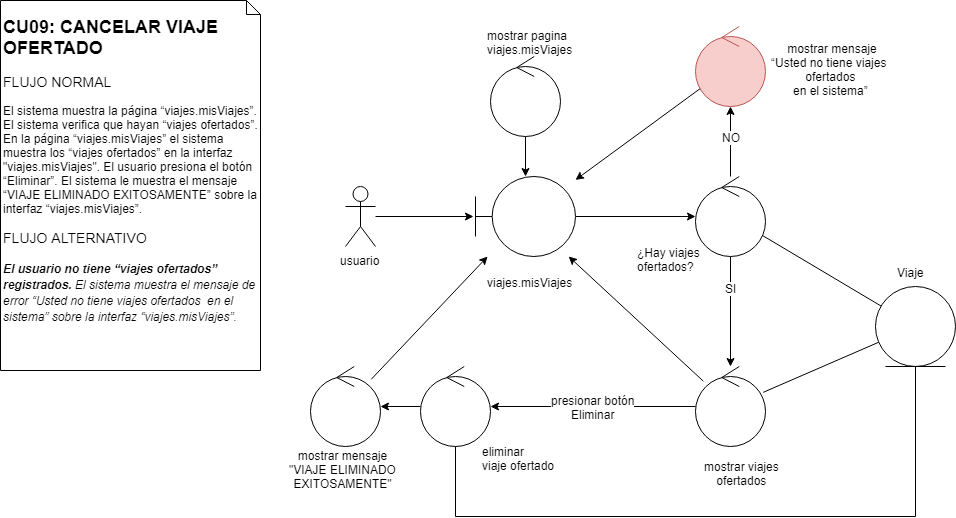

The diagram above was exported from draw.io. Its source (the exported page's mxGraphModel, read from the mxfile embedded in the PNG):
<mxGraphModel dx="1661" dy="649" grid="1" gridSize="10" guides="1" tooltips="1" connect="1" arrows="1" fold="1" page="1" pageScale="1" pageWidth="827" pageHeight="1169" math="0" shadow="0">
  <root>
    <mxCell id="rANNZx2SjueNsWVfa_Sv-0" />
    <mxCell id="rANNZx2SjueNsWVfa_Sv-1" parent="rANNZx2SjueNsWVfa_Sv-0" />
    <mxCell id="r7N6ABkuX2r5n241LevM-0" value="&lt;h2&gt;&lt;a name=&quot;_Toc10747409&quot;&gt;&lt;b&gt;&lt;span lang=&quot;es&quot;&gt;&lt;span&gt;&lt;/span&gt;&lt;/span&gt;&lt;/b&gt;&lt;b&gt;&lt;span lang=&quot;es&quot;&gt;C&lt;span&gt;U0&lt;/span&gt;9: CANCELAR VIAJE OFERTADO&lt;/span&gt;&lt;/b&gt;&lt;/a&gt;&lt;/h2&gt;&lt;h3&gt;&lt;a name=&quot;_Toc10747410&quot;&gt;&lt;span lang=&quot;es&quot; style=&quot;font-weight: normal&quot;&gt;FLUJO NORMAL&lt;/span&gt;&lt;/a&gt;&lt;/h3&gt;&lt;p&gt;&lt;span lang=&quot;es&quot;&gt;El sistema muestra la página “viajes.misViajes”. El sistema verifica que hayan “viajes ofertados”. En la página “viajes.misViajes” el sistema&amp;nbsp; muestra los “viajes ofertados” en la interfaz &quot;viajes.misViajes&quot;. El usuario presiona el botón “Eliminar”. El sistema le muestra el mensaje “VIAJE ELIMINADO EXITOSAMENTE” sobre la interfaz “viajes.misViajes”.&lt;/span&gt;&lt;/p&gt;&lt;h3&gt;&lt;span&gt;&lt;span lang=&quot;es&quot;&gt;&lt;span style=&quot;font-size: 14.04px ; font-weight: normal&quot;&gt;FLUJO ALTERNATIVO&lt;/span&gt;&lt;/span&gt;&lt;/span&gt;&lt;/h3&gt;&lt;h3&gt;&lt;b&gt;&lt;span lang=&quot;es&quot;&gt;&lt;i style=&quot;font-size: 12px&quot;&gt;El usuario no tiene “viajes ofertados” registrados. &lt;/i&gt;&lt;/span&gt;&lt;/b&gt;&lt;i style=&quot;font-size: 12px ; font-weight: normal&quot;&gt;&lt;span lang=&quot;es&quot;&gt;El sistema muestra el mensaje de error “Usted no tiene viajes ofertados&amp;nbsp; en el sistema” sobre la interfaz “viajes.misViajes”.&lt;/span&gt;&lt;/i&gt;&lt;br&gt;&lt;/h3&gt;" style="shape=note;whiteSpace=wrap;html=1;size=14;verticalAlign=top;align=left;spacingTop=-6;" parent="rANNZx2SjueNsWVfa_Sv-1" vertex="1">
      <mxGeometry x="10" width="260" height="370" as="geometry" />
    </mxCell>
    <mxCell id="WDqMR4EDhiYi_cDUUN7f-0" style="edgeStyle=orthogonalEdgeStyle;rounded=0;orthogonalLoop=1;jettySize=auto;html=1;entryX=-0.02;entryY=0.5;entryDx=0;entryDy=0;entryPerimeter=0;" parent="rANNZx2SjueNsWVfa_Sv-1" source="WDqMR4EDhiYi_cDUUN7f-1" target="WDqMR4EDhiYi_cDUUN7f-3" edge="1">
      <mxGeometry relative="1" as="geometry" />
    </mxCell>
    <mxCell id="WDqMR4EDhiYi_cDUUN7f-1" value="usuario" style="shape=umlActor;verticalLabelPosition=bottom;labelBackgroundColor=#ffffff;verticalAlign=top;html=1;" parent="rANNZx2SjueNsWVfa_Sv-1" vertex="1">
      <mxGeometry x="355" y="186" width="30" height="60" as="geometry" />
    </mxCell>
    <mxCell id="WDqMR4EDhiYi_cDUUN7f-2" style="edgeStyle=orthogonalEdgeStyle;rounded=0;orthogonalLoop=1;jettySize=auto;html=1;" parent="rANNZx2SjueNsWVfa_Sv-1" source="WDqMR4EDhiYi_cDUUN7f-3" target="WDqMR4EDhiYi_cDUUN7f-12" edge="1">
      <mxGeometry relative="1" as="geometry" />
    </mxCell>
    <mxCell id="WDqMR4EDhiYi_cDUUN7f-3" value="" style="shape=umlBoundary;whiteSpace=wrap;html=1;" parent="rANNZx2SjueNsWVfa_Sv-1" vertex="1">
      <mxGeometry x="485" y="176" width="100" height="80" as="geometry" />
    </mxCell>
    <mxCell id="WDqMR4EDhiYi_cDUUN7f-4" value="&lt;div&gt;viajes.misViajes&lt;/div&gt;" style="text;html=1;resizable=0;points=[];autosize=1;align=left;verticalAlign=top;spacingTop=-4;" parent="rANNZx2SjueNsWVfa_Sv-1" vertex="1">
      <mxGeometry x="495" y="273" width="100" height="20" as="geometry" />
    </mxCell>
    <mxCell id="WDqMR4EDhiYi_cDUUN7f-5" style="edgeStyle=orthogonalEdgeStyle;rounded=0;orthogonalLoop=1;jettySize=auto;html=1;" parent="rANNZx2SjueNsWVfa_Sv-1" source="WDqMR4EDhiYi_cDUUN7f-6" target="WDqMR4EDhiYi_cDUUN7f-3" edge="1">
      <mxGeometry relative="1" as="geometry" />
    </mxCell>
    <mxCell id="WDqMR4EDhiYi_cDUUN7f-6" value="" style="ellipse;shape=umlControl;whiteSpace=wrap;html=1;" parent="rANNZx2SjueNsWVfa_Sv-1" vertex="1">
      <mxGeometry x="500" y="56" width="70" height="80" as="geometry" />
    </mxCell>
    <mxCell id="WDqMR4EDhiYi_cDUUN7f-7" style="rounded=0;orthogonalLoop=1;jettySize=auto;html=1;endArrow=none;endFill=0;" parent="rANNZx2SjueNsWVfa_Sv-1" source="WDqMR4EDhiYi_cDUUN7f-12" target="WDqMR4EDhiYi_cDUUN7f-15" edge="1">
      <mxGeometry relative="1" as="geometry" />
    </mxCell>
    <mxCell id="WDqMR4EDhiYi_cDUUN7f-8" style="edgeStyle=none;rounded=0;orthogonalLoop=1;jettySize=auto;html=1;endArrow=classic;endFill=1;" parent="rANNZx2SjueNsWVfa_Sv-1" source="WDqMR4EDhiYi_cDUUN7f-12" target="WDqMR4EDhiYi_cDUUN7f-20" edge="1">
      <mxGeometry relative="1" as="geometry" />
    </mxCell>
    <mxCell id="WDqMR4EDhiYi_cDUUN7f-9" value="SI" style="text;html=1;resizable=0;points=[];align=center;verticalAlign=middle;labelBackgroundColor=#ffffff;" parent="WDqMR4EDhiYi_cDUUN7f-8" vertex="1" connectable="0">
      <mxGeometry x="-0.4248" relative="1" as="geometry">
        <mxPoint y="-1" as="offset" />
      </mxGeometry>
    </mxCell>
    <mxCell id="WDqMR4EDhiYi_cDUUN7f-10" style="edgeStyle=none;rounded=0;orthogonalLoop=1;jettySize=auto;html=1;endArrow=classic;endFill=1;" parent="rANNZx2SjueNsWVfa_Sv-1" source="WDqMR4EDhiYi_cDUUN7f-12" target="WDqMR4EDhiYi_cDUUN7f-23" edge="1">
      <mxGeometry relative="1" as="geometry" />
    </mxCell>
    <mxCell id="WDqMR4EDhiYi_cDUUN7f-11" value="NO" style="text;html=1;resizable=0;points=[];align=center;verticalAlign=middle;labelBackgroundColor=#ffffff;" parent="WDqMR4EDhiYi_cDUUN7f-10" vertex="1" connectable="0">
      <mxGeometry x="-0.4286" y="-1" relative="1" as="geometry">
        <mxPoint x="-1" y="-20" as="offset" />
      </mxGeometry>
    </mxCell>
    <mxCell id="WDqMR4EDhiYi_cDUUN7f-12" value="" style="ellipse;shape=umlControl;whiteSpace=wrap;html=1;" parent="rANNZx2SjueNsWVfa_Sv-1" vertex="1">
      <mxGeometry x="705" y="176" width="70" height="80" as="geometry" />
    </mxCell>
    <mxCell id="WDqMR4EDhiYi_cDUUN7f-13" value="&lt;div&gt;¿Hay viajes &lt;br&gt;&lt;/div&gt;&lt;div&gt;ofertados?&lt;br&gt;&lt;/div&gt;" style="text;html=1;resizable=0;points=[];autosize=1;align=left;verticalAlign=top;spacingTop=-4;" parent="rANNZx2SjueNsWVfa_Sv-1" vertex="1">
      <mxGeometry x="645" y="243" width="80" height="30" as="geometry" />
    </mxCell>
    <mxCell id="WDqMR4EDhiYi_cDUUN7f-14" style="rounded=0;orthogonalLoop=1;jettySize=auto;html=1;endArrow=none;endFill=0;" parent="rANNZx2SjueNsWVfa_Sv-1" source="WDqMR4EDhiYi_cDUUN7f-15" target="WDqMR4EDhiYi_cDUUN7f-20" edge="1">
      <mxGeometry relative="1" as="geometry" />
    </mxCell>
    <mxCell id="WDqMR4EDhiYi_cDUUN7f-15" value="" style="ellipse;shape=umlEntity;whiteSpace=wrap;html=1;" parent="rANNZx2SjueNsWVfa_Sv-1" vertex="1">
      <mxGeometry x="885" y="286" width="80" height="80" as="geometry" />
    </mxCell>
    <mxCell id="WDqMR4EDhiYi_cDUUN7f-16" value="Viaje" style="text;html=1;resizable=0;points=[];autosize=1;align=left;verticalAlign=top;spacingTop=-4;" parent="rANNZx2SjueNsWVfa_Sv-1" vertex="1">
      <mxGeometry x="905" y="263" width="40" height="20" as="geometry" />
    </mxCell>
    <mxCell id="WDqMR4EDhiYi_cDUUN7f-17" style="edgeStyle=none;rounded=0;orthogonalLoop=1;jettySize=auto;html=1;endArrow=classic;endFill=1;" parent="rANNZx2SjueNsWVfa_Sv-1" source="WDqMR4EDhiYi_cDUUN7f-20" target="WDqMR4EDhiYi_cDUUN7f-3" edge="1">
      <mxGeometry relative="1" as="geometry" />
    </mxCell>
    <mxCell id="WDqMR4EDhiYi_cDUUN7f-18" style="edgeStyle=none;rounded=0;orthogonalLoop=1;jettySize=auto;html=1;endArrow=classic;endFill=1;" parent="rANNZx2SjueNsWVfa_Sv-1" source="WDqMR4EDhiYi_cDUUN7f-20" target="WDqMR4EDhiYi_cDUUN7f-26" edge="1">
      <mxGeometry relative="1" as="geometry">
        <Array as="points">
          <mxPoint x="615" y="406" />
        </Array>
      </mxGeometry>
    </mxCell>
    <mxCell id="WDqMR4EDhiYi_cDUUN7f-19" value="&lt;div&gt;presionar botón&lt;/div&gt;&lt;div&gt;Eliminar&lt;/div&gt;" style="text;html=1;resizable=0;points=[];align=center;verticalAlign=middle;labelBackgroundColor=#ffffff;" parent="WDqMR4EDhiYi_cDUUN7f-18" vertex="1" connectable="0">
      <mxGeometry x="0.2235" y="3" relative="1" as="geometry">
        <mxPoint x="22.5" y="-3" as="offset" />
      </mxGeometry>
    </mxCell>
    <mxCell id="WDqMR4EDhiYi_cDUUN7f-20" value="" style="ellipse;shape=umlControl;whiteSpace=wrap;html=1;" parent="rANNZx2SjueNsWVfa_Sv-1" vertex="1">
      <mxGeometry x="705" y="366" width="70" height="80" as="geometry" />
    </mxCell>
    <mxCell id="WDqMR4EDhiYi_cDUUN7f-21" value="&lt;div&gt;mostrar viajes&lt;/div&gt;&lt;div&gt;ofertados&lt;br&gt;&lt;/div&gt;" style="text;html=1;resizable=0;points=[];autosize=1;align=center;verticalAlign=top;spacingTop=-4;" parent="rANNZx2SjueNsWVfa_Sv-1" vertex="1">
      <mxGeometry x="706" y="457" width="90" height="30" as="geometry" />
    </mxCell>
    <mxCell id="WDqMR4EDhiYi_cDUUN7f-22" style="edgeStyle=none;rounded=0;orthogonalLoop=1;jettySize=auto;html=1;endArrow=classic;endFill=1;" parent="rANNZx2SjueNsWVfa_Sv-1" source="WDqMR4EDhiYi_cDUUN7f-23" target="WDqMR4EDhiYi_cDUUN7f-3" edge="1">
      <mxGeometry relative="1" as="geometry" />
    </mxCell>
    <mxCell id="WDqMR4EDhiYi_cDUUN7f-23" value="" style="ellipse;shape=umlControl;whiteSpace=wrap;html=1;fillColor=#f8cecc;strokeColor=#b85450;" parent="rANNZx2SjueNsWVfa_Sv-1" vertex="1">
      <mxGeometry x="705" y="26" width="70" height="80" as="geometry" />
    </mxCell>
    <mxCell id="WDqMR4EDhiYi_cDUUN7f-24" style="edgeStyle=orthogonalEdgeStyle;rounded=0;orthogonalLoop=1;jettySize=auto;html=1;endArrow=none;endFill=0;" parent="rANNZx2SjueNsWVfa_Sv-1" source="WDqMR4EDhiYi_cDUUN7f-26" target="WDqMR4EDhiYi_cDUUN7f-15" edge="1">
      <mxGeometry relative="1" as="geometry">
        <Array as="points">
          <mxPoint x="465" y="516" />
          <mxPoint x="925" y="516" />
        </Array>
      </mxGeometry>
    </mxCell>
    <mxCell id="WDqMR4EDhiYi_cDUUN7f-25" style="edgeStyle=orthogonalEdgeStyle;rounded=0;orthogonalLoop=1;jettySize=auto;html=1;endArrow=classic;endFill=1;" parent="rANNZx2SjueNsWVfa_Sv-1" source="WDqMR4EDhiYi_cDUUN7f-26" target="WDqMR4EDhiYi_cDUUN7f-29" edge="1">
      <mxGeometry relative="1" as="geometry" />
    </mxCell>
    <mxCell id="WDqMR4EDhiYi_cDUUN7f-26" value="" style="ellipse;shape=umlControl;whiteSpace=wrap;html=1;" parent="rANNZx2SjueNsWVfa_Sv-1" vertex="1">
      <mxGeometry x="430" y="366" width="70" height="80" as="geometry" />
    </mxCell>
    <mxCell id="WDqMR4EDhiYi_cDUUN7f-27" value="&lt;div&gt;eliminar&lt;/div&gt;&lt;div&gt;viaje ofertado&lt;br&gt;&lt;/div&gt;" style="text;html=1;resizable=0;points=[];autosize=1;align=left;verticalAlign=top;spacingTop=-4;" parent="rANNZx2SjueNsWVfa_Sv-1" vertex="1">
      <mxGeometry x="490" y="442" width="90" height="30" as="geometry" />
    </mxCell>
    <mxCell id="WDqMR4EDhiYi_cDUUN7f-28" style="rounded=0;orthogonalLoop=1;jettySize=auto;html=1;endArrow=classic;endFill=1;" parent="rANNZx2SjueNsWVfa_Sv-1" source="WDqMR4EDhiYi_cDUUN7f-29" target="WDqMR4EDhiYi_cDUUN7f-3" edge="1">
      <mxGeometry relative="1" as="geometry" />
    </mxCell>
    <mxCell id="WDqMR4EDhiYi_cDUUN7f-29" value="" style="ellipse;shape=umlControl;whiteSpace=wrap;html=1;" parent="rANNZx2SjueNsWVfa_Sv-1" vertex="1">
      <mxGeometry x="320" y="366" width="70" height="80" as="geometry" />
    </mxCell>
    <mxCell id="WDqMR4EDhiYi_cDUUN7f-30" value="&lt;div&gt;mostrar mensaje&lt;/div&gt;&lt;div&gt;&quot;VIAJE ELIMINADO&lt;/div&gt;&lt;div&gt;&lt;span&gt;EXITOSAMENTE&quot;&lt;/span&gt;&lt;/div&gt;" style="text;html=1;resizable=0;points=[];autosize=1;align=center;verticalAlign=top;spacingTop=-4;" parent="rANNZx2SjueNsWVfa_Sv-1" vertex="1">
      <mxGeometry x="293" y="446" width="120" height="40" as="geometry" />
    </mxCell>
    <mxCell id="WDqMR4EDhiYi_cDUUN7f-31" value="&lt;div&gt;mostrar pagina&lt;/div&gt;&lt;div&gt;viajes.misViajes&lt;/div&gt;" style="text;html=1;resizable=0;points=[];autosize=1;align=left;verticalAlign=top;spacingTop=-4;" parent="rANNZx2SjueNsWVfa_Sv-1" vertex="1">
      <mxGeometry x="495" y="26" width="100" height="30" as="geometry" />
    </mxCell>
    <mxCell id="WDqMR4EDhiYi_cDUUN7f-32" value="&lt;div&gt;&amp;nbsp;mostrar mensaje&lt;/div&gt;&lt;div&gt;“Usted no tiene viajes &lt;br&gt;&lt;/div&gt;&lt;div&gt;ofertados&lt;br&gt;&lt;/div&gt;&lt;div&gt;en el sistema”&lt;/div&gt;" style="text;html=1;resizable=0;points=[];autosize=1;align=center;verticalAlign=top;spacingTop=-4;" parent="rANNZx2SjueNsWVfa_Sv-1" vertex="1">
      <mxGeometry x="775" y="39" width="130" height="60" as="geometry" />
    </mxCell>
  </root>
</mxGraphModel>